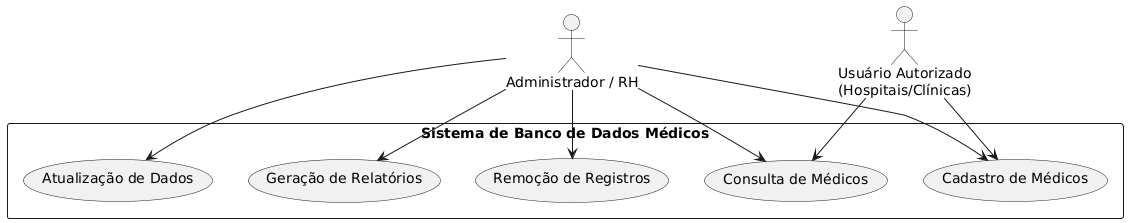

The diagram above was rendered by PlantUML. Its source (embedded in the PNG):
@startuml
actor "Administrador / RH" as Admin
actor "Usuário Autorizado\n(Hospitais/Clínicas)" as Usuario

rectangle "Sistema de Banco de Dados Médicos" {
    usecase "Cadastro de Médicos" as UC01
    usecase "Consulta de Médicos" as UC02
    usecase "Atualização de Dados" as UC03
    usecase "Remoção de Registros" as UC04
    usecase "Geração de Relatórios" as UC05
}

Admin --> UC01
Admin --> UC02
Admin --> UC03
Admin --> UC04
Admin --> UC05

Usuario --> UC01
Usuario --> UC02
@enduml